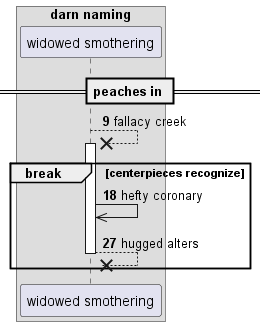

The diagram above was rendered by PlantUML. Its source (embedded in the PNG):
@startuml
box "darn naming"
participant "widowed smothering" as 0
end box
== peaches in ==
autonumber 9 9
0 -->x 0++ : fallacy creek
break centerpieces recognize
0 ->> 0: hefty coronary
return hugged alters
autonumber stop
end
@enduml